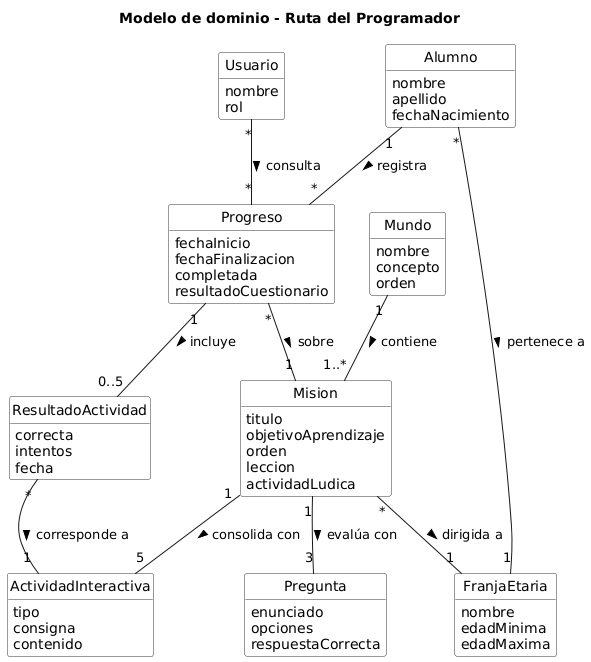

The diagram above was rendered by PlantUML. Its source (embedded in the PNG):
@startuml
skinparam classAttributeIconSize 0
skinparam shadowing false
skinparam defaultFontName Arial
skinparam classBackgroundColor #FFFFFF
skinparam classBorderColor #333333
hide circle
hide methods
title Modelo de dominio - Ruta del Programador
class Mundo {
nombre
concepto
orden
}
class Mision {
titulo
objetivoAprendizaje
orden
leccion
actividadLudica
}
class FranjaEtaria {
nombre
edadMinima
edadMaxima
}
class Pregunta {
enunciado
opciones
respuestaCorrecta
}
class ActividadInteractiva {
tipo
consigna
contenido
}
class Alumno {
nombre
apellido
fechaNacimiento
}
class Progreso {
fechaInicio
fechaFinalizacion
completada
resultadoCuestionario
}
class ResultadoActividad {
correcta
intentos
fecha
}
class Usuario {
nombre
rol
}
Mundo "1" -- "1..*" Mision : contiene >
Mision "*" -- "1" FranjaEtaria : dirigida a >
Alumno "*" -- "1" FranjaEtaria : pertenece a >
Mision "1" -- "3" Pregunta : evalúa con >
Mision "1" -- "5" ActividadInteractiva : consolida con >
Alumno "1" -- "*" Progreso : registra >
Progreso "*" -- "1" Mision : sobre >
Progreso "1" -- "0..5" ResultadoActividad : incluye >
ResultadoActividad "*" -- "1" ActividadInteractiva : corresponde a >
Usuario "*" -- "*" Progreso : consulta >
@enduml